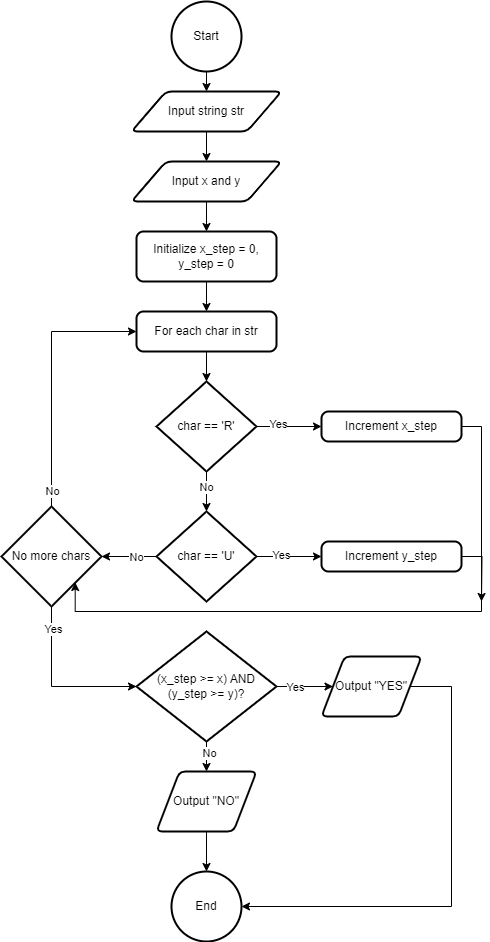

The diagram above was exported from draw.io. Its source (the exported page's mxGraphModel, read from the mxfile embedded in the PNG):
<mxGraphModel dx="760" dy="510" grid="1" gridSize="10" guides="1" tooltips="1" connect="1" arrows="1" fold="1" page="1" pageScale="1" pageWidth="827" pageHeight="1169" math="0" shadow="0">
  <root>
    <mxCell id="0" />
    <mxCell id="1" parent="0" />
    <mxCell id="b7HW-vPjq8VutPWqukm2-6" style="edgeStyle=orthogonalEdgeStyle;rounded=0;orthogonalLoop=1;jettySize=auto;html=1;exitX=0.5;exitY=1;exitDx=0;exitDy=0;exitPerimeter=0;entryX=0.5;entryY=0;entryDx=0;entryDy=0;" parent="1" source="b7HW-vPjq8VutPWqukm2-3" target="b7HW-vPjq8VutPWqukm2-5" edge="1">
      <mxGeometry relative="1" as="geometry" />
    </mxCell>
    <mxCell id="b7HW-vPjq8VutPWqukm2-3" value="Start" style="strokeWidth=2;html=1;shape=mxgraph.flowchart.start_2;whiteSpace=wrap;" parent="1" vertex="1">
      <mxGeometry x="300" y="40" width="70" height="70" as="geometry" />
    </mxCell>
    <mxCell id="b7HW-vPjq8VutPWqukm2-4" value="End" style="strokeWidth=2;html=1;shape=mxgraph.flowchart.start_2;whiteSpace=wrap;" parent="1" vertex="1">
      <mxGeometry x="300" y="910" width="70" height="70" as="geometry" />
    </mxCell>
    <mxCell id="b7HW-vPjq8VutPWqukm2-8" style="edgeStyle=orthogonalEdgeStyle;rounded=0;orthogonalLoop=1;jettySize=auto;html=1;exitX=0.5;exitY=1;exitDx=0;exitDy=0;entryX=0.5;entryY=0;entryDx=0;entryDy=0;" parent="1" source="b7HW-vPjq8VutPWqukm2-5" target="b7HW-vPjq8VutPWqukm2-7" edge="1">
      <mxGeometry relative="1" as="geometry" />
    </mxCell>
    <mxCell id="b7HW-vPjq8VutPWqukm2-5" value="Input string str" style="shape=parallelogram;html=1;strokeWidth=2;perimeter=parallelogramPerimeter;whiteSpace=wrap;rounded=1;arcSize=12;size=0.23;" parent="1" vertex="1">
      <mxGeometry x="260" y="130" width="150" height="40" as="geometry" />
    </mxCell>
    <mxCell id="b7HW-vPjq8VutPWqukm2-10" style="edgeStyle=orthogonalEdgeStyle;rounded=0;orthogonalLoop=1;jettySize=auto;html=1;exitX=0.5;exitY=1;exitDx=0;exitDy=0;" parent="1" source="b7HW-vPjq8VutPWqukm2-7" target="b7HW-vPjq8VutPWqukm2-9" edge="1">
      <mxGeometry relative="1" as="geometry" />
    </mxCell>
    <mxCell id="b7HW-vPjq8VutPWqukm2-7" value="Input x and y" style="shape=parallelogram;html=1;strokeWidth=2;perimeter=parallelogramPerimeter;whiteSpace=wrap;rounded=1;arcSize=12;size=0.23;" parent="1" vertex="1">
      <mxGeometry x="260" y="200" width="150" height="40" as="geometry" />
    </mxCell>
    <mxCell id="b7HW-vPjq8VutPWqukm2-15" style="edgeStyle=orthogonalEdgeStyle;rounded=0;orthogonalLoop=1;jettySize=auto;html=1;exitX=0.5;exitY=1;exitDx=0;exitDy=0;entryX=0.5;entryY=0;entryDx=0;entryDy=0;" parent="1" source="b7HW-vPjq8VutPWqukm2-9" target="b7HW-vPjq8VutPWqukm2-14" edge="1">
      <mxGeometry relative="1" as="geometry" />
    </mxCell>
    <mxCell id="b7HW-vPjq8VutPWqukm2-9" value="Initialize x_step = 0, y_step = 0" style="rounded=1;whiteSpace=wrap;html=1;absoluteArcSize=1;arcSize=14;strokeWidth=2;" parent="1" vertex="1">
      <mxGeometry x="265" y="270" width="140" height="50" as="geometry" />
    </mxCell>
    <mxCell id="b7HW-vPjq8VutPWqukm2-17" style="edgeStyle=orthogonalEdgeStyle;rounded=0;orthogonalLoop=1;jettySize=auto;html=1;exitX=0.5;exitY=1;exitDx=0;exitDy=0;" parent="1" source="b7HW-vPjq8VutPWqukm2-14" target="b7HW-vPjq8VutPWqukm2-16" edge="1">
      <mxGeometry relative="1" as="geometry" />
    </mxCell>
    <mxCell id="b7HW-vPjq8VutPWqukm2-14" value="For each char in str" style="rounded=1;whiteSpace=wrap;html=1;absoluteArcSize=1;arcSize=14;strokeWidth=2;" parent="1" vertex="1">
      <mxGeometry x="265" y="350" width="140" height="40" as="geometry" />
    </mxCell>
    <mxCell id="b7HW-vPjq8VutPWqukm2-19" style="edgeStyle=orthogonalEdgeStyle;rounded=0;orthogonalLoop=1;jettySize=auto;html=1;exitX=1;exitY=0.5;exitDx=0;exitDy=0;exitPerimeter=0;entryX=0;entryY=0.5;entryDx=0;entryDy=0;" parent="1" source="b7HW-vPjq8VutPWqukm2-16" target="b7HW-vPjq8VutPWqukm2-18" edge="1">
      <mxGeometry relative="1" as="geometry" />
    </mxCell>
    <mxCell id="b7HW-vPjq8VutPWqukm2-20" value="Yes" style="edgeLabel;html=1;align=center;verticalAlign=middle;resizable=0;points=[];" parent="b7HW-vPjq8VutPWqukm2-19" vertex="1" connectable="0">
      <mxGeometry x="-0.3649" y="3" relative="1" as="geometry">
        <mxPoint as="offset" />
      </mxGeometry>
    </mxCell>
    <mxCell id="b7HW-vPjq8VutPWqukm2-16" value="char == 'R'" style="strokeWidth=2;html=1;shape=mxgraph.flowchart.decision;whiteSpace=wrap;" parent="1" vertex="1">
      <mxGeometry x="285" y="420" width="100" height="90" as="geometry" />
    </mxCell>
    <mxCell id="b7HW-vPjq8VutPWqukm2-18" value="Increment x_step" style="rounded=1;whiteSpace=wrap;html=1;absoluteArcSize=1;arcSize=14;strokeWidth=2;" parent="1" vertex="1">
      <mxGeometry x="450" y="450" width="140" height="30" as="geometry" />
    </mxCell>
    <mxCell id="b7HW-vPjq8VutPWqukm2-25" style="edgeStyle=orthogonalEdgeStyle;rounded=0;orthogonalLoop=1;jettySize=auto;html=1;exitX=1;exitY=0.5;exitDx=0;exitDy=0;exitPerimeter=0;entryX=0;entryY=0.5;entryDx=0;entryDy=0;" parent="1" source="b7HW-vPjq8VutPWqukm2-21" target="b7HW-vPjq8VutPWqukm2-24" edge="1">
      <mxGeometry relative="1" as="geometry" />
    </mxCell>
    <mxCell id="b7HW-vPjq8VutPWqukm2-26" value="Yes" style="edgeLabel;html=1;align=center;verticalAlign=middle;resizable=0;points=[];" parent="b7HW-vPjq8VutPWqukm2-25" vertex="1" connectable="0">
      <mxGeometry x="-0.2726" y="2" relative="1" as="geometry">
        <mxPoint as="offset" />
      </mxGeometry>
    </mxCell>
    <mxCell id="b7HW-vPjq8VutPWqukm2-21" value="char == 'U'" style="strokeWidth=2;html=1;shape=mxgraph.flowchart.decision;whiteSpace=wrap;" parent="1" vertex="1">
      <mxGeometry x="285" y="550" width="100" height="90" as="geometry" />
    </mxCell>
    <mxCell id="b7HW-vPjq8VutPWqukm2-22" style="edgeStyle=orthogonalEdgeStyle;rounded=0;orthogonalLoop=1;jettySize=auto;html=1;exitX=0.5;exitY=1;exitDx=0;exitDy=0;exitPerimeter=0;entryX=0.5;entryY=0;entryDx=0;entryDy=0;entryPerimeter=0;" parent="1" source="b7HW-vPjq8VutPWqukm2-16" target="b7HW-vPjq8VutPWqukm2-21" edge="1">
      <mxGeometry relative="1" as="geometry" />
    </mxCell>
    <mxCell id="b7HW-vPjq8VutPWqukm2-23" value="No" style="edgeLabel;html=1;align=center;verticalAlign=middle;resizable=0;points=[];" parent="b7HW-vPjq8VutPWqukm2-22" vertex="1" connectable="0">
      <mxGeometry x="-0.2736" y="-1" relative="1" as="geometry">
        <mxPoint as="offset" />
      </mxGeometry>
    </mxCell>
    <mxCell id="LE9oWUqMPen15WDsLVNH-2" style="edgeStyle=orthogonalEdgeStyle;rounded=0;orthogonalLoop=1;jettySize=auto;html=1;exitX=1;exitY=0.5;exitDx=0;exitDy=0;" edge="1" parent="1" source="b7HW-vPjq8VutPWqukm2-24">
      <mxGeometry relative="1" as="geometry">
        <mxPoint x="610" y="640" as="targetPoint" />
      </mxGeometry>
    </mxCell>
    <mxCell id="b7HW-vPjq8VutPWqukm2-24" value="Increment y_step" style="rounded=1;whiteSpace=wrap;html=1;absoluteArcSize=1;arcSize=14;strokeWidth=2;" parent="1" vertex="1">
      <mxGeometry x="450" y="580" width="140" height="30" as="geometry" />
    </mxCell>
    <mxCell id="b7HW-vPjq8VutPWqukm2-32" style="edgeStyle=orthogonalEdgeStyle;rounded=0;orthogonalLoop=1;jettySize=auto;html=1;exitX=0.5;exitY=0;exitDx=0;exitDy=0;exitPerimeter=0;entryX=0;entryY=0.5;entryDx=0;entryDy=0;" parent="1" source="b7HW-vPjq8VutPWqukm2-28" target="b7HW-vPjq8VutPWqukm2-14" edge="1">
      <mxGeometry relative="1" as="geometry" />
    </mxCell>
    <mxCell id="b7HW-vPjq8VutPWqukm2-33" value="No" style="edgeLabel;html=1;align=center;verticalAlign=middle;resizable=0;points=[];" parent="b7HW-vPjq8VutPWqukm2-32" vertex="1" connectable="0">
      <mxGeometry x="-0.8733" relative="1" as="geometry">
        <mxPoint as="offset" />
      </mxGeometry>
    </mxCell>
    <mxCell id="b7HW-vPjq8VutPWqukm2-28" value="No more chars" style="strokeWidth=2;html=1;shape=mxgraph.flowchart.decision;whiteSpace=wrap;" parent="1" vertex="1">
      <mxGeometry x="130" y="545" width="100" height="100" as="geometry" />
    </mxCell>
    <mxCell id="b7HW-vPjq8VutPWqukm2-29" style="edgeStyle=orthogonalEdgeStyle;rounded=0;orthogonalLoop=1;jettySize=auto;html=1;exitX=0;exitY=0.5;exitDx=0;exitDy=0;exitPerimeter=0;entryX=1;entryY=0.5;entryDx=0;entryDy=0;entryPerimeter=0;" parent="1" source="b7HW-vPjq8VutPWqukm2-21" target="b7HW-vPjq8VutPWqukm2-28" edge="1">
      <mxGeometry relative="1" as="geometry" />
    </mxCell>
    <mxCell id="b7HW-vPjq8VutPWqukm2-30" value="No" style="edgeLabel;html=1;align=center;verticalAlign=middle;resizable=0;points=[];" parent="b7HW-vPjq8VutPWqukm2-29" vertex="1" connectable="0">
      <mxGeometry x="-0.2232" relative="1" as="geometry">
        <mxPoint as="offset" />
      </mxGeometry>
    </mxCell>
    <mxCell id="b7HW-vPjq8VutPWqukm2-38" style="edgeStyle=orthogonalEdgeStyle;rounded=0;orthogonalLoop=1;jettySize=auto;html=1;exitX=1;exitY=0.5;exitDx=0;exitDy=0;exitPerimeter=0;entryX=0;entryY=0.5;entryDx=0;entryDy=0;" parent="1" source="b7HW-vPjq8VutPWqukm2-34" target="b7HW-vPjq8VutPWqukm2-37" edge="1">
      <mxGeometry relative="1" as="geometry" />
    </mxCell>
    <mxCell id="b7HW-vPjq8VutPWqukm2-39" value="Yes" style="edgeLabel;html=1;align=center;verticalAlign=middle;resizable=0;points=[];" parent="b7HW-vPjq8VutPWqukm2-38" vertex="1" connectable="0">
      <mxGeometry x="-0.3756" y="-4" relative="1" as="geometry">
        <mxPoint y="-4" as="offset" />
      </mxGeometry>
    </mxCell>
    <mxCell id="b7HW-vPjq8VutPWqukm2-41" style="edgeStyle=orthogonalEdgeStyle;rounded=0;orthogonalLoop=1;jettySize=auto;html=1;exitX=0.5;exitY=1;exitDx=0;exitDy=0;exitPerimeter=0;entryX=0.5;entryY=0;entryDx=0;entryDy=0;" parent="1" source="b7HW-vPjq8VutPWqukm2-34" target="b7HW-vPjq8VutPWqukm2-40" edge="1">
      <mxGeometry relative="1" as="geometry" />
    </mxCell>
    <mxCell id="b7HW-vPjq8VutPWqukm2-42" value="No" style="edgeLabel;html=1;align=center;verticalAlign=middle;resizable=0;points=[];" parent="b7HW-vPjq8VutPWqukm2-41" vertex="1" connectable="0">
      <mxGeometry x="-0.282" y="2" relative="1" as="geometry">
        <mxPoint as="offset" />
      </mxGeometry>
    </mxCell>
    <mxCell id="b7HW-vPjq8VutPWqukm2-34" value="(x_step &amp;gt;= x) AND (y_step &amp;gt;= y)?" style="strokeWidth=2;html=1;shape=mxgraph.flowchart.decision;whiteSpace=wrap;" parent="1" vertex="1">
      <mxGeometry x="265" y="670" width="140" height="110" as="geometry" />
    </mxCell>
    <mxCell id="b7HW-vPjq8VutPWqukm2-35" style="edgeStyle=orthogonalEdgeStyle;rounded=0;orthogonalLoop=1;jettySize=auto;html=1;exitX=0.5;exitY=1;exitDx=0;exitDy=0;exitPerimeter=0;entryX=0;entryY=0.5;entryDx=0;entryDy=0;entryPerimeter=0;" parent="1" source="b7HW-vPjq8VutPWqukm2-28" target="b7HW-vPjq8VutPWqukm2-34" edge="1">
      <mxGeometry relative="1" as="geometry" />
    </mxCell>
    <mxCell id="b7HW-vPjq8VutPWqukm2-36" value="Yes" style="edgeLabel;html=1;align=center;verticalAlign=middle;resizable=0;points=[];" parent="b7HW-vPjq8VutPWqukm2-35" vertex="1" connectable="0">
      <mxGeometry x="-0.7391" y="1" relative="1" as="geometry">
        <mxPoint as="offset" />
      </mxGeometry>
    </mxCell>
    <mxCell id="b7HW-vPjq8VutPWqukm2-37" value="Output &quot;YES&quot;" style="shape=parallelogram;html=1;strokeWidth=2;perimeter=parallelogramPerimeter;whiteSpace=wrap;rounded=1;arcSize=12;size=0.23;" parent="1" vertex="1">
      <mxGeometry x="450" y="695" width="100" height="60" as="geometry" />
    </mxCell>
    <mxCell id="b7HW-vPjq8VutPWqukm2-40" value="Output &quot;NO&quot;" style="shape=parallelogram;html=1;strokeWidth=2;perimeter=parallelogramPerimeter;whiteSpace=wrap;rounded=1;arcSize=12;size=0.23;" parent="1" vertex="1">
      <mxGeometry x="285" y="810" width="100" height="60" as="geometry" />
    </mxCell>
    <mxCell id="b7HW-vPjq8VutPWqukm2-43" style="edgeStyle=orthogonalEdgeStyle;rounded=0;orthogonalLoop=1;jettySize=auto;html=1;exitX=0.5;exitY=1;exitDx=0;exitDy=0;entryX=0.5;entryY=0;entryDx=0;entryDy=0;entryPerimeter=0;" parent="1" source="b7HW-vPjq8VutPWqukm2-40" target="b7HW-vPjq8VutPWqukm2-4" edge="1">
      <mxGeometry relative="1" as="geometry" />
    </mxCell>
    <mxCell id="b7HW-vPjq8VutPWqukm2-44" style="edgeStyle=orthogonalEdgeStyle;rounded=0;orthogonalLoop=1;jettySize=auto;html=1;exitX=1;exitY=0.5;exitDx=0;exitDy=0;entryX=1;entryY=0.5;entryDx=0;entryDy=0;entryPerimeter=0;" parent="1" source="b7HW-vPjq8VutPWqukm2-37" target="b7HW-vPjq8VutPWqukm2-4" edge="1">
      <mxGeometry relative="1" as="geometry">
        <Array as="points">
          <mxPoint x="580" y="725" />
          <mxPoint x="580" y="945" />
        </Array>
      </mxGeometry>
    </mxCell>
    <mxCell id="LE9oWUqMPen15WDsLVNH-1" style="edgeStyle=orthogonalEdgeStyle;rounded=0;orthogonalLoop=1;jettySize=auto;html=1;exitX=1;exitY=0.5;exitDx=0;exitDy=0;entryX=0.737;entryY=0.76;entryDx=0;entryDy=0;entryPerimeter=0;" edge="1" parent="1" source="b7HW-vPjq8VutPWqukm2-18" target="b7HW-vPjq8VutPWqukm2-28">
      <mxGeometry relative="1" as="geometry">
        <Array as="points">
          <mxPoint x="610" y="465" />
          <mxPoint x="610" y="650" />
          <mxPoint x="204" y="650" />
        </Array>
      </mxGeometry>
    </mxCell>
  </root>
</mxGraphModel>